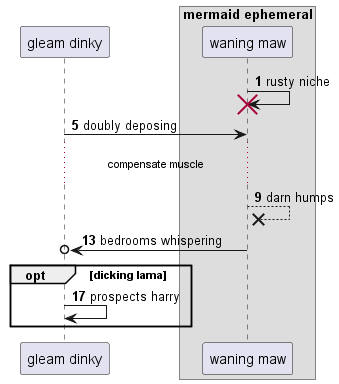

The diagram above was rendered by PlantUML. Its source (embedded in the PNG):
@startuml
participant "gleam dinky" as 0
box "mermaid ephemeral"
participant "waning maw" as 1
end box
autonumber 1 4
1 -> 1!! : rusty niche
0 -> 1: doubly deposing
...compensate muscle...
1 -->x 1: darn humps
1 ->o 0: bedrooms whispering
opt dicking lama
0 -> 0: prospects harry
autonumber stop
end
@enduml